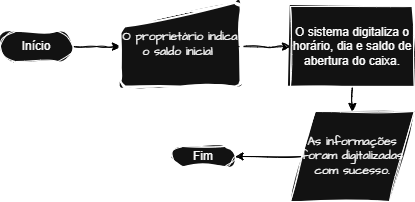

The diagram above was exported from draw.io. Its source (the exported page's mxGraphModel, read from the mxfile embedded in the PNG):
<mxGraphModel dx="542" dy="317" grid="1" gridSize="10" guides="1" tooltips="1" connect="1" arrows="1" fold="1" page="1" pageScale="1" pageWidth="827" pageHeight="1169" background="light-dark(#FFFFFF,#FFFFFF)" math="0" shadow="0">
  <root>
    <mxCell id="0" />
    <mxCell id="1" parent="0" />
    <mxCell id="bWA24OIl_CTogcvX2Ij--21" style="edgeStyle=orthogonalEdgeStyle;rounded=0;orthogonalLoop=1;jettySize=auto;html=1;entryX=0;entryY=0.5;entryDx=0;entryDy=0;sketch=1;curveFitting=1;jiggle=2;strokeColor=light-dark(#000000,#000000);" edge="1" parent="1" target="bWA24OIl_CTogcvX2Ij--3">
      <mxGeometry relative="1" as="geometry">
        <mxPoint x="447.5" y="185" as="sourcePoint" />
      </mxGeometry>
    </mxCell>
    <mxCell id="bWA24OIl_CTogcvX2Ij--30" value="" style="edgeStyle=orthogonalEdgeStyle;rounded=0;sketch=1;hachureGap=4;jiggle=2;curveFitting=1;orthogonalLoop=1;jettySize=auto;html=1;fontFamily=Architects Daughter;fontSource=https%3A%2F%2Ffonts.googleapis.com%2Fcss%3Ffamily%3DArchitects%2BDaughter;" edge="1" parent="1" source="bWA24OIl_CTogcvX2Ij--3" target="bWA24OIl_CTogcvX2Ij--29">
      <mxGeometry relative="1" as="geometry" />
    </mxCell>
    <mxCell id="bWA24OIl_CTogcvX2Ij--31" style="edgeStyle=orthogonalEdgeStyle;rounded=0;sketch=1;hachureGap=4;jiggle=2;curveFitting=1;orthogonalLoop=1;jettySize=auto;html=1;exitX=0.5;exitY=1;exitDx=0;exitDy=0;fontFamily=Architects Daughter;fontSource=https%3A%2F%2Ffonts.googleapis.com%2Fcss%3Ffamily%3DArchitects%2BDaughter;" edge="1" parent="1" source="bWA24OIl_CTogcvX2Ij--3">
      <mxGeometry relative="1" as="geometry">
        <mxPoint x="562.1379310344828" y="240" as="targetPoint" />
      </mxGeometry>
    </mxCell>
    <mxCell id="bWA24OIl_CTogcvX2Ij--34" style="edgeStyle=orthogonalEdgeStyle;rounded=0;sketch=1;hachureGap=4;jiggle=2;curveFitting=1;orthogonalLoop=1;jettySize=auto;html=1;fontFamily=Architects Daughter;fontSource=https%3A%2F%2Ffonts.googleapis.com%2Fcss%3Ffamily%3DArchitects%2BDaughter;strokeColor=light-dark(#000000,#000000);" edge="1" parent="1" source="bWA24OIl_CTogcvX2Ij--3">
      <mxGeometry relative="1" as="geometry">
        <mxPoint x="561.875" y="250" as="targetPoint" />
      </mxGeometry>
    </mxCell>
    <mxCell id="bWA24OIl_CTogcvX2Ij--3" value="O sistema digitaliza o horário, dia e saldo de abertura do caixa." style="whiteSpace=wrap;html=1;rounded=0;sketch=1;curveFitting=1;jiggle=2;" vertex="1" parent="1">
      <mxGeometry x="500" y="145" width="123.75" height="80" as="geometry" />
    </mxCell>
    <mxCell id="bWA24OIl_CTogcvX2Ij--24" style="edgeStyle=orthogonalEdgeStyle;rounded=0;orthogonalLoop=1;jettySize=auto;html=1;sketch=1;curveFitting=1;jiggle=2;strokeColor=light-dark(#000000,#000000);entryX=1;entryY=0.5;entryDx=0;entryDy=0;entryPerimeter=0;" edge="1" parent="1" source="bWA24OIl_CTogcvX2Ij--29" target="bWA24OIl_CTogcvX2Ij--19">
      <mxGeometry relative="1" as="geometry">
        <mxPoint x="370" y="280" as="targetPoint" />
      </mxGeometry>
    </mxCell>
    <mxCell id="bWA24OIl_CTogcvX2Ij--20" style="edgeStyle=orthogonalEdgeStyle;rounded=0;orthogonalLoop=1;jettySize=auto;html=1;entryX=0;entryY=0.5;entryDx=0;entryDy=0;sketch=1;curveFitting=1;jiggle=2;strokeColor=light-dark(#000000,#000000);" edge="1" parent="1" source="bWA24OIl_CTogcvX2Ij--18">
      <mxGeometry relative="1" as="geometry">
        <mxPoint x="330" y="185" as="targetPoint" />
      </mxGeometry>
    </mxCell>
    <mxCell id="bWA24OIl_CTogcvX2Ij--18" value="Início" style="html=1;dashed=0;whiteSpace=wrap;shape=mxgraph.dfd.start;sketch=1;curveFitting=1;jiggle=2;" vertex="1" parent="1">
      <mxGeometry x="209.99999999999997" y="170" width="72.49" height="30" as="geometry" />
    </mxCell>
    <mxCell id="bWA24OIl_CTogcvX2Ij--19" value="Fim" style="html=1;dashed=0;whiteSpace=wrap;shape=mxgraph.dfd.start;sketch=1;curveFitting=1;jiggle=2;" vertex="1" parent="1">
      <mxGeometry x="382" y="285" width="62.49" height="20" as="geometry" />
    </mxCell>
    <mxCell id="bWA24OIl_CTogcvX2Ij--28" value="O proprietário indica o saldo inicial&amp;nbsp;" style="html=1;strokeWidth=2;shape=manualInput;whiteSpace=wrap;rounded=1;size=26;arcSize=11;sketch=1;hachureGap=4;jiggle=2;curveFitting=1;fontFamily=Architects Daughter;fontSource=https%3A%2F%2Ffonts.googleapis.com%2Fcss%3Ffamily%3DArchitects%2BDaughter;" vertex="1" parent="1">
      <mxGeometry x="330" y="140" width="120" height="85" as="geometry" />
    </mxCell>
    <mxCell id="bWA24OIl_CTogcvX2Ij--29" value="As informações foram digitalizadas com sucesso." style="shape=parallelogram;perimeter=parallelogramPerimeter;whiteSpace=wrap;html=1;dashed=0;sketch=1;hachureGap=4;jiggle=2;curveFitting=1;fontFamily=Architects Daughter;fontSource=https%3A%2F%2Ffonts.googleapis.com%2Fcss%3Ffamily%3DArchitects%2BDaughter;" vertex="1" parent="1">
      <mxGeometry x="500" y="250" width="123.75" height="90" as="geometry" />
    </mxCell>
  </root>
</mxGraphModel>